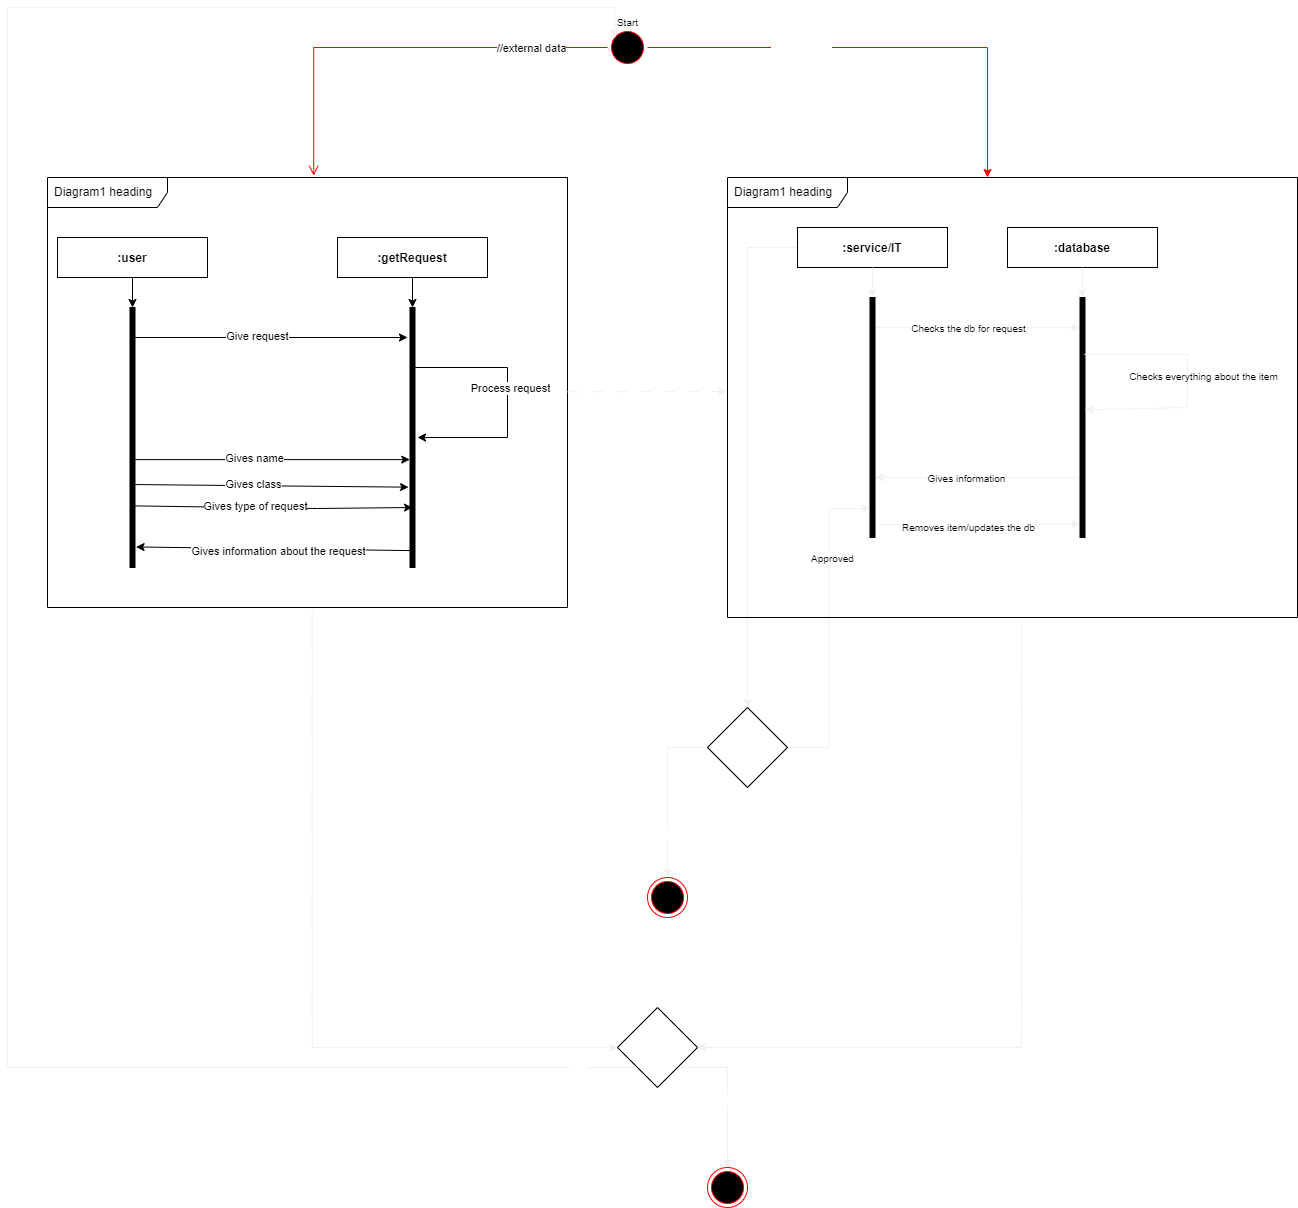

The diagram above was exported from draw.io. Its source (the exported page's mxGraphModel, read from the mxfile embedded in the PNG):
<mxGraphModel dx="1450" dy="985" grid="1" gridSize="10" guides="1" tooltips="1" connect="1" arrows="1" fold="1" page="0" pageScale="1" pageWidth="850" pageHeight="1100" math="0" shadow="0">
  <root>
    <mxCell id="0" />
    <mxCell id="1" parent="0" />
    <mxCell id="c4jTNOC0Oyew-YXJtR_K-36" style="edgeStyle=orthogonalEdgeStyle;rounded=0;orthogonalLoop=1;jettySize=auto;html=1;fontSize=10;labelBackgroundColor=#18141D;strokeColor=#FF0000;" parent="1" source="c4jTNOC0Oyew-YXJtR_K-2" edge="1">
      <mxGeometry relative="1" as="geometry">
        <mxPoint x="880" y="40" as="targetPoint" />
        <Array as="points">
          <mxPoint x="880" y="-90" />
          <mxPoint x="880" y="40" />
        </Array>
      </mxGeometry>
    </mxCell>
    <mxCell id="c4jTNOC0Oyew-YXJtR_K-38" value="//internal data" style="edgeLabel;html=1;align=center;verticalAlign=middle;resizable=0;points=[];fontSize=10;fontColor=#FFFFFF;" parent="c4jTNOC0Oyew-YXJtR_K-36" vertex="1" connectable="0">
      <mxGeometry x="-0.3469" y="1" relative="1" as="geometry">
        <mxPoint as="offset" />
      </mxGeometry>
    </mxCell>
    <mxCell id="c4jTNOC0Oyew-YXJtR_K-2" value="" style="ellipse;html=1;shape=startState;fillColor=#000000;strokeColor=#ff0000;" parent="1" vertex="1">
      <mxGeometry x="500" y="-110" width="40" height="40" as="geometry" />
    </mxCell>
    <mxCell id="c4jTNOC0Oyew-YXJtR_K-3" value="" style="edgeStyle=orthogonalEdgeStyle;html=1;verticalAlign=bottom;endArrow=open;endSize=8;strokeColor=#ff0000;rounded=0;entryX=0.512;entryY=-0.004;entryDx=0;entryDy=0;entryPerimeter=0;" parent="1" source="c4jTNOC0Oyew-YXJtR_K-2" target="c4jTNOC0Oyew-YXJtR_K-34" edge="1">
      <mxGeometry relative="1" as="geometry">
        <mxPoint x="76.10000000000014" y="29.579999999999927" as="targetPoint" />
      </mxGeometry>
    </mxCell>
    <mxCell id="c4jTNOC0Oyew-YXJtR_K-5" value="//external data" style="edgeLabel;html=1;align=center;verticalAlign=middle;resizable=0;points=[];" parent="c4jTNOC0Oyew-YXJtR_K-3" vertex="1" connectable="0">
      <mxGeometry x="0.1057" y="1" relative="1" as="geometry">
        <mxPoint x="156" y="-1" as="offset" />
      </mxGeometry>
    </mxCell>
    <mxCell id="c4jTNOC0Oyew-YXJtR_K-14" style="edgeStyle=orthogonalEdgeStyle;rounded=0;orthogonalLoop=1;jettySize=auto;html=1;" parent="1" source="c4jTNOC0Oyew-YXJtR_K-12" target="c4jTNOC0Oyew-YXJtR_K-13" edge="1">
      <mxGeometry relative="1" as="geometry" />
    </mxCell>
    <mxCell id="c4jTNOC0Oyew-YXJtR_K-12" value=":user" style="fontStyle=1;fillColor=none;" parent="1" vertex="1">
      <mxGeometry x="-50" y="100" width="150" height="40" as="geometry" />
    </mxCell>
    <mxCell id="c4jTNOC0Oyew-YXJtR_K-13" value="" style="html=1;points=[];perimeter=orthogonalPerimeter;fillColor=strokeColor;" parent="1" vertex="1">
      <mxGeometry x="22.5" y="170" width="5" height="260" as="geometry" />
    </mxCell>
    <mxCell id="c4jTNOC0Oyew-YXJtR_K-16" style="edgeStyle=orthogonalEdgeStyle;rounded=0;orthogonalLoop=1;jettySize=auto;html=1;" parent="1" source="c4jTNOC0Oyew-YXJtR_K-17" target="c4jTNOC0Oyew-YXJtR_K-18" edge="1">
      <mxGeometry relative="1" as="geometry" />
    </mxCell>
    <mxCell id="c4jTNOC0Oyew-YXJtR_K-17" value=":getRequest" style="fontStyle=1;fillColor=none;" parent="1" vertex="1">
      <mxGeometry x="230" y="100" width="150" height="40" as="geometry" />
    </mxCell>
    <mxCell id="c4jTNOC0Oyew-YXJtR_K-18" value="" style="html=1;points=[];perimeter=orthogonalPerimeter;fillColor=strokeColor;" parent="1" vertex="1">
      <mxGeometry x="302.5" y="170" width="5" height="260" as="geometry" />
    </mxCell>
    <mxCell id="c4jTNOC0Oyew-YXJtR_K-20" value="" style="edgeStyle=none;orthogonalLoop=1;jettySize=auto;html=1;rounded=0;" parent="1" edge="1">
      <mxGeometry width="100" relative="1" as="geometry">
        <mxPoint x="22.5" y="200" as="sourcePoint" />
        <mxPoint x="300" y="200" as="targetPoint" />
        <Array as="points" />
      </mxGeometry>
    </mxCell>
    <mxCell id="c4jTNOC0Oyew-YXJtR_K-21" value="Give request" style="edgeLabel;html=1;align=center;verticalAlign=middle;resizable=0;points=[];" parent="c4jTNOC0Oyew-YXJtR_K-20" vertex="1" connectable="0">
      <mxGeometry x="-0.0844" y="2" relative="1" as="geometry">
        <mxPoint as="offset" />
      </mxGeometry>
    </mxCell>
    <mxCell id="c4jTNOC0Oyew-YXJtR_K-22" value="" style="edgeStyle=none;orthogonalLoop=1;jettySize=auto;html=1;rounded=0;" parent="1" edge="1">
      <mxGeometry width="100" relative="1" as="geometry">
        <mxPoint x="302.5" y="230" as="sourcePoint" />
        <mxPoint x="310" y="300" as="targetPoint" />
        <Array as="points">
          <mxPoint x="400" y="230" />
          <mxPoint x="400" y="300" />
        </Array>
      </mxGeometry>
    </mxCell>
    <mxCell id="c4jTNOC0Oyew-YXJtR_K-23" value="Process request" style="edgeLabel;html=1;align=center;verticalAlign=middle;resizable=0;points=[];" parent="c4jTNOC0Oyew-YXJtR_K-22" vertex="1" connectable="0">
      <mxGeometry x="-0.0844" y="2" relative="1" as="geometry">
        <mxPoint as="offset" />
      </mxGeometry>
    </mxCell>
    <mxCell id="c4jTNOC0Oyew-YXJtR_K-24" value="" style="edgeStyle=none;orthogonalLoop=1;jettySize=auto;html=1;rounded=0;exitX=0.977;exitY=0.585;exitDx=0;exitDy=0;exitPerimeter=0;entryX=-0.049;entryY=0.585;entryDx=0;entryDy=0;entryPerimeter=0;" parent="1" source="c4jTNOC0Oyew-YXJtR_K-13" target="c4jTNOC0Oyew-YXJtR_K-18" edge="1">
      <mxGeometry width="100" relative="1" as="geometry">
        <mxPoint x="27.5" y="320" as="sourcePoint" />
        <mxPoint x="280" y="310" as="targetPoint" />
        <Array as="points" />
      </mxGeometry>
    </mxCell>
    <mxCell id="c4jTNOC0Oyew-YXJtR_K-25" value="Gives name" style="edgeLabel;html=1;align=center;verticalAlign=middle;resizable=0;points=[];" parent="c4jTNOC0Oyew-YXJtR_K-24" vertex="1" connectable="0">
      <mxGeometry x="-0.0844" y="2" relative="1" as="geometry">
        <mxPoint x="-7" as="offset" />
      </mxGeometry>
    </mxCell>
    <mxCell id="c4jTNOC0Oyew-YXJtR_K-26" value="" style="edgeStyle=none;orthogonalLoop=1;jettySize=auto;html=1;rounded=0;exitX=1.022;exitY=0.681;exitDx=0;exitDy=0;exitPerimeter=0;entryX=-0.3;entryY=0.691;entryDx=0;entryDy=0;entryPerimeter=0;" parent="1" source="c4jTNOC0Oyew-YXJtR_K-13" target="c4jTNOC0Oyew-YXJtR_K-18" edge="1">
      <mxGeometry width="100" relative="1" as="geometry">
        <mxPoint x="37.38499999999976" y="332.0999999999999" as="sourcePoint" />
        <mxPoint x="312.2549999999999" y="332.0999999999999" as="targetPoint" />
        <Array as="points" />
      </mxGeometry>
    </mxCell>
    <mxCell id="c4jTNOC0Oyew-YXJtR_K-27" value="Gives class" style="edgeLabel;html=1;align=center;verticalAlign=middle;resizable=0;points=[];" parent="c4jTNOC0Oyew-YXJtR_K-26" vertex="1" connectable="0">
      <mxGeometry x="-0.0844" y="2" relative="1" as="geometry">
        <mxPoint x="-7" as="offset" />
      </mxGeometry>
    </mxCell>
    <mxCell id="c4jTNOC0Oyew-YXJtR_K-28" value="" style="edgeStyle=none;orthogonalLoop=1;jettySize=auto;html=1;rounded=0;exitX=0.767;exitY=0.763;exitDx=0;exitDy=0;exitPerimeter=0;" parent="1" source="c4jTNOC0Oyew-YXJtR_K-13" edge="1">
      <mxGeometry width="100" relative="1" as="geometry">
        <mxPoint x="37.610000000000014" y="357.05999999999995" as="sourcePoint" />
        <mxPoint x="305" y="370" as="targetPoint" />
        <Array as="points">
          <mxPoint x="210" y="371" />
        </Array>
      </mxGeometry>
    </mxCell>
    <mxCell id="c4jTNOC0Oyew-YXJtR_K-29" value="Gives type of request" style="edgeLabel;html=1;align=center;verticalAlign=middle;resizable=0;points=[];" parent="c4jTNOC0Oyew-YXJtR_K-28" vertex="1" connectable="0">
      <mxGeometry x="-0.0844" y="2" relative="1" as="geometry">
        <mxPoint x="-7" as="offset" />
      </mxGeometry>
    </mxCell>
    <mxCell id="c4jTNOC0Oyew-YXJtR_K-32" value="" style="edgeStyle=none;orthogonalLoop=1;jettySize=auto;html=1;rounded=0;exitX=0.162;exitY=0.935;exitDx=0;exitDy=0;exitPerimeter=0;entryX=1.21;entryY=0.921;entryDx=0;entryDy=0;entryPerimeter=0;" parent="1" source="c4jTNOC0Oyew-YXJtR_K-18" target="c4jTNOC0Oyew-YXJtR_K-13" edge="1">
      <mxGeometry width="100" relative="1" as="geometry">
        <mxPoint x="300" y="413" as="sourcePoint" />
        <mxPoint x="40" y="410" as="targetPoint" />
        <Array as="points" />
      </mxGeometry>
    </mxCell>
    <mxCell id="c4jTNOC0Oyew-YXJtR_K-33" value="Gives information about the request" style="edgeLabel;html=1;align=center;verticalAlign=middle;resizable=0;points=[];" parent="c4jTNOC0Oyew-YXJtR_K-32" vertex="1" connectable="0">
      <mxGeometry x="-0.0844" y="2" relative="1" as="geometry">
        <mxPoint x="-7" as="offset" />
      </mxGeometry>
    </mxCell>
    <mxCell id="c4jTNOC0Oyew-YXJtR_K-73" style="edgeStyle=orthogonalEdgeStyle;rounded=0;orthogonalLoop=1;jettySize=auto;html=1;entryX=0;entryY=0.5;entryDx=0;entryDy=0;labelBackgroundColor=#18141D;strokeColor=#f0f0f0f0;fontSize=10;fontColor=#FFFFFF;exitX=0.509;exitY=1.005;exitDx=0;exitDy=0;exitPerimeter=0;" parent="1" source="c4jTNOC0Oyew-YXJtR_K-34" target="c4jTNOC0Oyew-YXJtR_K-72" edge="1">
      <mxGeometry relative="1" as="geometry">
        <Array as="points">
          <mxPoint x="205" y="910" />
        </Array>
      </mxGeometry>
    </mxCell>
    <mxCell id="c4jTNOC0Oyew-YXJtR_K-34" value="Diagram1 heading" style="shape=umlFrame;whiteSpace=wrap;html=1;width=120;height=30;boundedLbl=1;verticalAlign=middle;align=left;spacingLeft=5;fillColor=none;" parent="1" vertex="1">
      <mxGeometry x="-60" y="40" width="520" height="430" as="geometry" />
    </mxCell>
    <mxCell id="c4jTNOC0Oyew-YXJtR_K-35" value="Start" style="text;html=1;align=center;verticalAlign=middle;resizable=0;points=[];autosize=1;strokeColor=none;fillColor=none;fontSize=10;" parent="1" vertex="1">
      <mxGeometry x="500" y="-130" width="40" height="30" as="geometry" />
    </mxCell>
    <mxCell id="c4jTNOC0Oyew-YXJtR_K-58" style="edgeStyle=orthogonalEdgeStyle;rounded=0;orthogonalLoop=1;jettySize=auto;html=1;exitX=0;exitY=0.5;exitDx=0;exitDy=0;labelBackgroundColor=#18141D;strokeColor=#f0f0f0f0;fontSize=10;fontColor=#FFFFFF;" parent="1" source="c4jTNOC0Oyew-YXJtR_K-40" target="c4jTNOC0Oyew-YXJtR_K-59" edge="1">
      <mxGeometry relative="1" as="geometry">
        <mxPoint x="640" y="610" as="targetPoint" />
        <mxPoint x="690" y="390" as="sourcePoint" />
      </mxGeometry>
    </mxCell>
    <mxCell id="c4jTNOC0Oyew-YXJtR_K-40" value=":service/IT" style="fontStyle=1;fillColor=none;" parent="1" vertex="1">
      <mxGeometry x="690" y="90" width="150" height="40" as="geometry" />
    </mxCell>
    <mxCell id="c4jTNOC0Oyew-YXJtR_K-43" value="" style="edgeStyle=orthogonalEdgeStyle;rounded=0;orthogonalLoop=1;jettySize=auto;html=1;labelBackgroundColor=#18141D;strokeColor=#f0f0f0f0;fontSize=10;fontColor=#FFFFFF;" parent="1" source="c4jTNOC0Oyew-YXJtR_K-40" target="c4jTNOC0Oyew-YXJtR_K-42" edge="1">
      <mxGeometry relative="1" as="geometry" />
    </mxCell>
    <mxCell id="c4jTNOC0Oyew-YXJtR_K-49" style="edgeStyle=orthogonalEdgeStyle;rounded=0;orthogonalLoop=1;jettySize=auto;html=1;labelBackgroundColor=#18141D;strokeColor=#f0f0f0f0;fontSize=10;fontColor=#0000000;exitX=1.146;exitY=0.125;exitDx=0;exitDy=0;exitPerimeter=0;entryX=-0.077;entryY=0.125;entryDx=0;entryDy=0;entryPerimeter=0;" parent="1" source="c4jTNOC0Oyew-YXJtR_K-42" target="c4jTNOC0Oyew-YXJtR_K-46" edge="1">
      <mxGeometry relative="1" as="geometry">
        <mxPoint x="970" y="240" as="targetPoint" />
      </mxGeometry>
    </mxCell>
    <mxCell id="c4jTNOC0Oyew-YXJtR_K-50" value="Checks the db for request" style="edgeLabel;html=1;align=center;verticalAlign=middle;resizable=0;points=[];fontSize=10;fontColor=#0000000;" parent="c4jTNOC0Oyew-YXJtR_K-49" vertex="1" connectable="0">
      <mxGeometry x="-0.0942" relative="1" as="geometry">
        <mxPoint as="offset" />
      </mxGeometry>
    </mxCell>
    <mxCell id="c4jTNOC0Oyew-YXJtR_K-54" style="edgeStyle=orthogonalEdgeStyle;rounded=0;orthogonalLoop=1;jettySize=auto;html=1;entryX=1.062;entryY=0.75;entryDx=0;entryDy=0;entryPerimeter=0;labelBackgroundColor=#18141D;strokeColor=#f0f0f0f0;fontSize=10;fontColor=#0000000;exitX=-0.5;exitY=0.75;exitDx=0;exitDy=0;exitPerimeter=0;" parent="1" source="c4jTNOC0Oyew-YXJtR_K-46" target="c4jTNOC0Oyew-YXJtR_K-42" edge="1">
      <mxGeometry relative="1" as="geometry" />
    </mxCell>
    <mxCell id="c4jTNOC0Oyew-YXJtR_K-55" value="Gives information" style="edgeLabel;html=1;align=center;verticalAlign=middle;resizable=0;points=[];fontSize=10;fontColor=#0000000;" parent="c4jTNOC0Oyew-YXJtR_K-54" vertex="1" connectable="0">
      <mxGeometry x="0.1069" relative="1" as="geometry">
        <mxPoint as="offset" />
      </mxGeometry>
    </mxCell>
    <mxCell id="c4jTNOC0Oyew-YXJtR_K-67" style="edgeStyle=orthogonalEdgeStyle;rounded=0;orthogonalLoop=1;jettySize=auto;html=1;entryX=0.014;entryY=0.945;entryDx=0;entryDy=0;entryPerimeter=0;labelBackgroundColor=#18141D;strokeColor=#f0f0f0f0;fontSize=10;fontColor=#0000000;" parent="1" target="c4jTNOC0Oyew-YXJtR_K-46" edge="1">
      <mxGeometry relative="1" as="geometry">
        <mxPoint x="770" y="387" as="sourcePoint" />
      </mxGeometry>
    </mxCell>
    <mxCell id="c4jTNOC0Oyew-YXJtR_K-68" value="Removes item/updates the db" style="edgeLabel;html=1;align=center;verticalAlign=middle;resizable=0;points=[];fontSize=10;fontColor=#0000000;" parent="c4jTNOC0Oyew-YXJtR_K-67" vertex="1" connectable="0">
      <mxGeometry x="-0.1879" y="-2" relative="1" as="geometry">
        <mxPoint x="8" as="offset" />
      </mxGeometry>
    </mxCell>
    <mxCell id="c4jTNOC0Oyew-YXJtR_K-42" value="" style="html=1;points=[];perimeter=orthogonalPerimeter;fillColor=strokeColor;fontSize=10;fontColor=#0000000;" parent="1" vertex="1">
      <mxGeometry x="762.5" y="160" width="5" height="240" as="geometry" />
    </mxCell>
    <mxCell id="c4jTNOC0Oyew-YXJtR_K-45" value=":database" style="fontStyle=1;fillColor=none;" parent="1" vertex="1">
      <mxGeometry x="900" y="90" width="150" height="40" as="geometry" />
    </mxCell>
    <mxCell id="c4jTNOC0Oyew-YXJtR_K-47" style="edgeStyle=orthogonalEdgeStyle;rounded=0;orthogonalLoop=1;jettySize=auto;html=1;labelBackgroundColor=#18141D;strokeColor=#f0f0f0f0;fontSize=10;fontColor=#FFFFFF;exitX=0.5;exitY=1;exitDx=0;exitDy=0;" parent="1" source="c4jTNOC0Oyew-YXJtR_K-45" target="c4jTNOC0Oyew-YXJtR_K-46" edge="1">
      <mxGeometry relative="1" as="geometry" />
    </mxCell>
    <mxCell id="c4jTNOC0Oyew-YXJtR_K-46" value="" style="html=1;points=[];perimeter=orthogonalPerimeter;fillColor=strokeColor;fontSize=10;fontColor=#0000000;" parent="1" vertex="1">
      <mxGeometry x="972.5" y="160" width="5" height="240" as="geometry" />
    </mxCell>
    <mxCell id="c4jTNOC0Oyew-YXJtR_K-48" value="" style="endArrow=classic;html=1;rounded=0;labelBackgroundColor=#18141D;strokeColor=#f0f0f0f0;fontSize=10;fontColor=#FFFFFF;dashed=1;dashPattern=12 12;entryX=-0.001;entryY=0.486;entryDx=0;entryDy=0;entryPerimeter=0;" parent="1" source="c4jTNOC0Oyew-YXJtR_K-34" target="c4jTNOC0Oyew-YXJtR_K-69" edge="1">
      <mxGeometry width="50" height="50" relative="1" as="geometry">
        <mxPoint x="330" y="370" as="sourcePoint" />
        <mxPoint x="530" y="255" as="targetPoint" />
      </mxGeometry>
    </mxCell>
    <mxCell id="c4jTNOC0Oyew-YXJtR_K-51" value="" style="endArrow=classic;html=1;rounded=0;labelBackgroundColor=#18141D;strokeColor=#f0f0f0f0;fontSize=10;fontColor=#0000000;exitX=0.837;exitY=0.237;exitDx=0;exitDy=0;exitPerimeter=0;entryX=0.929;entryY=0.468;entryDx=0;entryDy=0;entryPerimeter=0;" parent="1" source="c4jTNOC0Oyew-YXJtR_K-46" target="c4jTNOC0Oyew-YXJtR_K-46" edge="1">
      <mxGeometry width="50" height="50" relative="1" as="geometry">
        <mxPoint x="860" y="240" as="sourcePoint" />
        <mxPoint x="910" y="190" as="targetPoint" />
        <Array as="points">
          <mxPoint x="1080" y="217" />
          <mxPoint x="1080" y="235" />
          <mxPoint x="1080" y="270" />
        </Array>
      </mxGeometry>
    </mxCell>
    <mxCell id="c4jTNOC0Oyew-YXJtR_K-53" value="Checks everything about the item" style="edgeLabel;html=1;align=center;verticalAlign=middle;resizable=0;points=[];fontSize=10;fontColor=#0000000;" parent="c4jTNOC0Oyew-YXJtR_K-51" vertex="1" connectable="0">
      <mxGeometry x="-0.3043" relative="1" as="geometry">
        <mxPoint x="29" y="22" as="offset" />
      </mxGeometry>
    </mxCell>
    <mxCell id="c4jTNOC0Oyew-YXJtR_K-60" style="edgeStyle=orthogonalEdgeStyle;rounded=0;orthogonalLoop=1;jettySize=auto;html=1;labelBackgroundColor=#18141D;strokeColor=#f0f0f0f0;fontSize=10;fontColor=#FFFFFF;entryX=0.049;entryY=0.879;entryDx=0;entryDy=0;entryPerimeter=0;" parent="1" source="c4jTNOC0Oyew-YXJtR_K-59" target="c4jTNOC0Oyew-YXJtR_K-42" edge="1">
      <mxGeometry relative="1" as="geometry">
        <mxPoint x="720" y="720" as="targetPoint" />
      </mxGeometry>
    </mxCell>
    <mxCell id="c4jTNOC0Oyew-YXJtR_K-63" value="Approved" style="edgeLabel;html=1;align=center;verticalAlign=middle;resizable=0;points=[];fontSize=10;fontColor=#0000000;" parent="c4jTNOC0Oyew-YXJtR_K-60" vertex="1" connectable="0">
      <mxGeometry x="0.4385" y="-3" relative="1" as="geometry">
        <mxPoint as="offset" />
      </mxGeometry>
    </mxCell>
    <mxCell id="c4jTNOC0Oyew-YXJtR_K-61" style="edgeStyle=orthogonalEdgeStyle;rounded=0;orthogonalLoop=1;jettySize=auto;html=1;labelBackgroundColor=#18141D;strokeColor=#f0f0f0f0;fontSize=10;fontColor=#FFFFFF;" parent="1" source="c4jTNOC0Oyew-YXJtR_K-59" target="c4jTNOC0Oyew-YXJtR_K-64" edge="1">
      <mxGeometry relative="1" as="geometry">
        <mxPoint x="560" y="720" as="targetPoint" />
      </mxGeometry>
    </mxCell>
    <mxCell id="c4jTNOC0Oyew-YXJtR_K-62" value="Not approved" style="edgeLabel;html=1;align=center;verticalAlign=middle;resizable=0;points=[];fontSize=10;fontColor=#FFFFFF;" parent="c4jTNOC0Oyew-YXJtR_K-61" vertex="1" connectable="0">
      <mxGeometry x="0.469" relative="1" as="geometry">
        <mxPoint as="offset" />
      </mxGeometry>
    </mxCell>
    <mxCell id="c4jTNOC0Oyew-YXJtR_K-59" value="Asks HR" style="rhombus;whiteSpace=wrap;html=1;fontSize=10;fontColor=#FFFFFF;fillColor=none;" parent="1" vertex="1">
      <mxGeometry x="600" y="570" width="80" height="80" as="geometry" />
    </mxCell>
    <mxCell id="c4jTNOC0Oyew-YXJtR_K-64" value="" style="ellipse;html=1;shape=endState;fillColor=#000000;strokeColor=#ff0000;fontSize=10;fontColor=#FFFFFF;" parent="1" vertex="1">
      <mxGeometry x="540" y="740" width="40" height="40" as="geometry" />
    </mxCell>
    <mxCell id="c4jTNOC0Oyew-YXJtR_K-71" style="edgeStyle=orthogonalEdgeStyle;rounded=0;orthogonalLoop=1;jettySize=auto;html=1;labelBackgroundColor=#18141D;strokeColor=#f0f0f0f0;fontSize=10;fontColor=#FFFFFF;entryX=1;entryY=0.5;entryDx=0;entryDy=0;exitX=0.516;exitY=1.008;exitDx=0;exitDy=0;exitPerimeter=0;" parent="1" source="c4jTNOC0Oyew-YXJtR_K-69" target="c4jTNOC0Oyew-YXJtR_K-72" edge="1">
      <mxGeometry relative="1" as="geometry">
        <mxPoint x="700" y="840" as="targetPoint" />
        <Array as="points">
          <mxPoint x="914" y="910" />
        </Array>
      </mxGeometry>
    </mxCell>
    <mxCell id="c4jTNOC0Oyew-YXJtR_K-69" value="Diagram1 heading" style="shape=umlFrame;whiteSpace=wrap;html=1;width=120;height=30;boundedLbl=1;verticalAlign=middle;align=left;spacingLeft=5;fillColor=none;" parent="1" vertex="1">
      <mxGeometry x="620" y="40" width="570" height="440" as="geometry" />
    </mxCell>
    <mxCell id="c4jTNOC0Oyew-YXJtR_K-74" style="edgeStyle=orthogonalEdgeStyle;rounded=0;orthogonalLoop=1;jettySize=auto;html=1;exitX=0;exitY=1;exitDx=0;exitDy=0;labelBackgroundColor=#18141D;strokeColor=#f0f0f0f0;fontSize=10;fontColor=#FFFFFF;entryX=0.18;entryY=1.027;entryDx=0;entryDy=0;entryPerimeter=0;" parent="1" source="c4jTNOC0Oyew-YXJtR_K-72" target="c4jTNOC0Oyew-YXJtR_K-35" edge="1">
      <mxGeometry relative="1" as="geometry">
        <mxPoint x="40" y="920" as="targetPoint" />
        <Array as="points">
          <mxPoint x="-100" y="930" />
          <mxPoint x="-100" y="-130" />
          <mxPoint x="507" y="-130" />
        </Array>
      </mxGeometry>
    </mxCell>
    <mxCell id="c4jTNOC0Oyew-YXJtR_K-81" value="Yes" style="edgeLabel;html=1;align=center;verticalAlign=middle;resizable=0;points=[];fontSize=10;fontColor=#FFFFFF;" parent="c4jTNOC0Oyew-YXJtR_K-74" vertex="1" connectable="0">
      <mxGeometry x="-0.8655" relative="1" as="geometry">
        <mxPoint x="97" as="offset" />
      </mxGeometry>
    </mxCell>
    <mxCell id="c4jTNOC0Oyew-YXJtR_K-76" style="edgeStyle=orthogonalEdgeStyle;rounded=0;orthogonalLoop=1;jettySize=auto;html=1;exitX=1;exitY=1;exitDx=0;exitDy=0;labelBackgroundColor=#18141D;strokeColor=#f0f0f0f0;fontSize=10;fontColor=#FFFFFF;" parent="1" source="c4jTNOC0Oyew-YXJtR_K-72" edge="1">
      <mxGeometry relative="1" as="geometry">
        <mxPoint x="620" y="1029.9999999999998" as="targetPoint" />
      </mxGeometry>
    </mxCell>
    <mxCell id="c4jTNOC0Oyew-YXJtR_K-77" value="No" style="edgeLabel;html=1;align=center;verticalAlign=middle;resizable=0;points=[];fontSize=10;fontColor=#FFFFFF;" parent="c4jTNOC0Oyew-YXJtR_K-76" vertex="1" connectable="0">
      <mxGeometry x="0.0861" y="-2" relative="1" as="geometry">
        <mxPoint as="offset" />
      </mxGeometry>
    </mxCell>
    <mxCell id="c4jTNOC0Oyew-YXJtR_K-72" value="More requests" style="rhombus;whiteSpace=wrap;html=1;fontSize=10;fontColor=#FFFFFF;fillColor=none;" parent="1" vertex="1">
      <mxGeometry x="510" y="870" width="80" height="80" as="geometry" />
    </mxCell>
    <mxCell id="c4jTNOC0Oyew-YXJtR_K-79" value="" style="ellipse;html=1;shape=endState;fillColor=#000000;strokeColor=#ff0000;fontSize=10;fontColor=#FFFFFF;" parent="1" vertex="1">
      <mxGeometry x="600" y="1030" width="40" height="40" as="geometry" />
    </mxCell>
  </root>
</mxGraphModel>